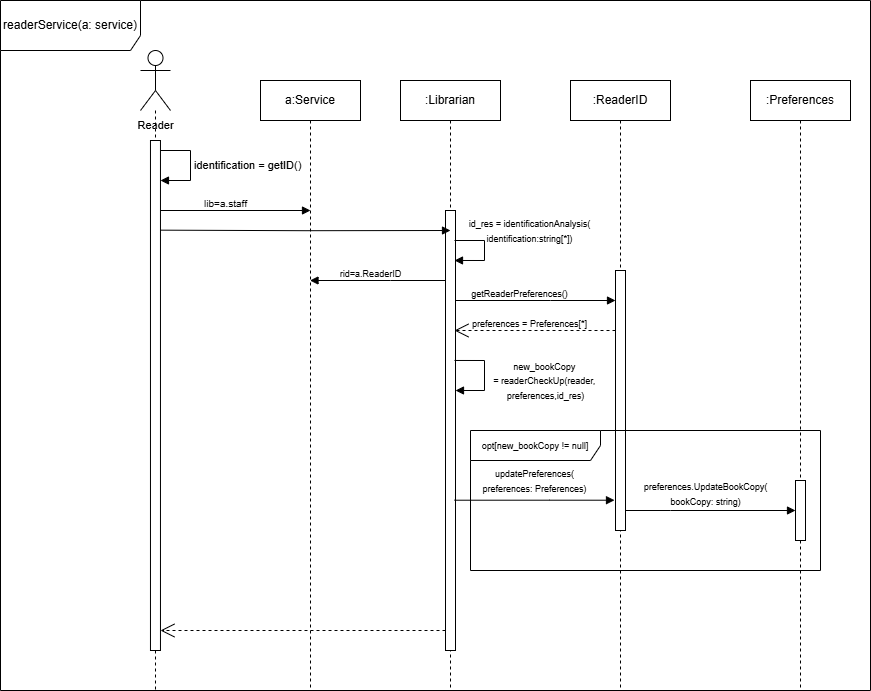

The diagram above was exported from draw.io. Its source (the exported page's mxGraphModel, read from the mxfile embedded in the PNG):
<mxGraphModel dx="951" dy="534" grid="1" gridSize="10" guides="1" tooltips="1" connect="1" arrows="1" fold="1" page="1" pageScale="1" pageWidth="827" pageHeight="1169" math="0" shadow="0">
  <root>
    <mxCell id="0" />
    <mxCell id="1" parent="0" />
    <mxCell id="_Vtow9UBV0C9BSCzTUur-4" value=":Doctor" style="shape=umlLifeline;perimeter=lifelinePerimeter;whiteSpace=wrap;html=1;container=1;dropTarget=0;collapsible=0;recursiveResize=0;outlineConnect=0;portConstraint=eastwest;newEdgeStyle={&quot;curved&quot;:0,&quot;rounded&quot;:0};" parent="1" vertex="1">
      <mxGeometry x="419" y="90" width="100" height="610" as="geometry" />
    </mxCell>
    <mxCell id="6pYHSUjwthRizevOBF00-12" value="" style="endArrow=none;dashed=1;html=1;rounded=0;exitX=0.073;exitY=0.999;exitDx=0;exitDy=0;exitPerimeter=0;" parent="1" source="BXQw4HetUYAuLP_DdRt9-1" edge="1">
      <mxGeometry width="50" height="50" relative="1" as="geometry">
        <mxPoint x="160" y="360" as="sourcePoint" />
        <mxPoint x="125" y="160" as="targetPoint" />
      </mxGeometry>
    </mxCell>
    <mxCell id="BXQw4HetUYAuLP_DdRt9-1" value="cameAppoitment(a: Appointment)" style="shape=umlFrame;whiteSpace=wrap;html=1;pointerEvents=0;width=240;height=40;" parent="1" vertex="1">
      <mxGeometry x="60" y="30" width="890" height="670" as="geometry" />
    </mxCell>
    <mxCell id="BXQw4HetUYAuLP_DdRt9-2" value="Patient" style="shape=umlActor;verticalLabelPosition=bottom;verticalAlign=top;html=1;" parent="1" vertex="1">
      <mxGeometry x="110" y="80" width="30" height="60" as="geometry" />
    </mxCell>
    <mxCell id="BXQw4HetUYAuLP_DdRt9-4" value="a :Appointment" style="shape=umlLifeline;perimeter=lifelinePerimeter;whiteSpace=wrap;html=1;container=1;dropTarget=0;collapsible=0;recursiveResize=0;outlineConnect=0;portConstraint=eastwest;newEdgeStyle={&quot;curved&quot;:0,&quot;rounded&quot;:0};" parent="1" vertex="1">
      <mxGeometry x="250" y="90" width="100" height="610" as="geometry" />
    </mxCell>
    <mxCell id="BXQw4HetUYAuLP_DdRt9-5" value=":MedicalCard" style="shape=umlLifeline;perimeter=lifelinePerimeter;whiteSpace=wrap;html=1;container=1;dropTarget=0;collapsible=0;recursiveResize=0;outlineConnect=0;portConstraint=eastwest;newEdgeStyle={&quot;curved&quot;:0,&quot;rounded&quot;:0};" parent="1" vertex="1">
      <mxGeometry x="600" y="90" width="100" height="610" as="geometry" />
    </mxCell>
    <mxCell id="BXQw4HetUYAuLP_DdRt9-24" value="" style="html=1;points=[[0,0,0,0,5],[0,1,0,0,-5],[1,0,0,0,5],[1,1,0,0,-5]];perimeter=orthogonalPerimeter;outlineConnect=0;targetShapes=umlLifeline;portConstraint=eastwest;newEdgeStyle={&quot;curved&quot;:0,&quot;rounded&quot;:0};" parent="BXQw4HetUYAuLP_DdRt9-5" vertex="1">
      <mxGeometry x="45" y="250" width="10" height="300" as="geometry" />
    </mxCell>
    <mxCell id="BXQw4HetUYAuLP_DdRt9-6" value=":Diagnosis" style="shape=umlLifeline;perimeter=lifelinePerimeter;whiteSpace=wrap;html=1;container=1;dropTarget=0;collapsible=0;recursiveResize=0;outlineConnect=0;portConstraint=eastwest;newEdgeStyle={&quot;curved&quot;:0,&quot;rounded&quot;:0};" parent="1" vertex="1">
      <mxGeometry x="820" y="90" width="100" height="610" as="geometry" />
    </mxCell>
    <mxCell id="6pYHSUjwthRizevOBF00-9" value="" style="html=1;points=[[0,0,0,0,5],[0,1,0,0,-5],[1,0,0,0,5],[1,1,0,0,-5]];perimeter=orthogonalPerimeter;outlineConnect=0;targetShapes=umlLifeline;portConstraint=eastwest;newEdgeStyle={&quot;curved&quot;:0,&quot;rounded&quot;:0};" parent="BXQw4HetUYAuLP_DdRt9-6" vertex="1">
      <mxGeometry x="45" y="470" width="10" height="40" as="geometry" />
    </mxCell>
    <mxCell id="BXQw4HetUYAuLP_DdRt9-7" value="" style="html=1;points=[[0,0,0,0,5],[0,1,0,0,-5],[1,0,0,0,5],[1,1,0,0,-5]];perimeter=orthogonalPerimeter;outlineConnect=0;targetShapes=umlLifeline;portConstraint=eastwest;newEdgeStyle={&quot;curved&quot;:0,&quot;rounded&quot;:0};" parent="1" vertex="1">
      <mxGeometry x="120" y="170" width="10" height="500" as="geometry" />
    </mxCell>
    <mxCell id="BXQw4HetUYAuLP_DdRt9-10" value="" style="html=1;points=[[0,0,0,0,5],[0,1,0,0,-5],[1,0,0,0,5],[1,1,0,0,-5]];perimeter=orthogonalPerimeter;outlineConnect=0;targetShapes=umlLifeline;portConstraint=eastwest;newEdgeStyle={&quot;curved&quot;:0,&quot;rounded&quot;:0};" parent="1" vertex="1">
      <mxGeometry x="464" y="260" width="10" height="390" as="geometry" />
    </mxCell>
    <mxCell id="BXQw4HetUYAuLP_DdRt9-25" value="getPatientDiagnosis()" style="html=1;verticalAlign=bottom;endArrow=block;curved=0;rounded=0;" parent="1" edge="1">
      <mxGeometry width="80" relative="1" as="geometry">
        <mxPoint x="474" y="373.5" as="sourcePoint" />
        <mxPoint x="645" y="373.5" as="targetPoint" />
      </mxGeometry>
    </mxCell>
    <mxCell id="BXQw4HetUYAuLP_DdRt9-26" value="diagnosis = Diagnosis[*]" style="html=1;verticalAlign=bottom;endArrow=open;dashed=1;endSize=8;curved=0;rounded=0;exitX=0;exitY=1;exitDx=0;exitDy=-5;exitPerimeter=0;" parent="1" edge="1">
      <mxGeometry x="0.0002" relative="1" as="geometry">
        <mxPoint x="645" y="421" as="sourcePoint" />
        <mxPoint x="474" y="421" as="targetPoint" />
        <mxPoint as="offset" />
      </mxGeometry>
    </mxCell>
    <mxCell id="6pYHSUjwthRizevOBF00-2" value="new_treatment&lt;br&gt;&lt;div&gt;= patientCheckup(&lt;div&gt;patient,&amp;nbsp;&lt;span style=&quot;text-align: center;&quot;&gt;diagnosis&lt;/span&gt;,&lt;/div&gt;&lt;div&gt;cm_res)&lt;/div&gt;&lt;/div&gt;" style="html=1;align=left;spacingLeft=2;endArrow=block;rounded=0;edgeStyle=orthogonalEdgeStyle;curved=0;rounded=0;" parent="1" edge="1">
      <mxGeometry x="0.1554" y="6" relative="1" as="geometry">
        <mxPoint x="474" y="438" as="sourcePoint" />
        <Array as="points">
          <mxPoint x="504" y="438" />
          <mxPoint x="504" y="468" />
        </Array>
        <mxPoint x="474" y="468" as="targetPoint" />
        <mxPoint as="offset" />
      </mxGeometry>
    </mxCell>
    <mxCell id="6pYHSUjwthRizevOBF00-4" value="opt&amp;nbsp;&lt;span style=&quot;text-wrap-mode: nowrap;&quot;&gt;[new_treatment != null]&lt;/span&gt;" style="shape=umlFrame;whiteSpace=wrap;html=1;pointerEvents=0;width=176;height=30;" parent="1" vertex="1">
      <mxGeometry x="454" y="510" width="431" height="100" as="geometry" />
    </mxCell>
    <mxCell id="6pYHSUjwthRizevOBF00-5" value="updateDiagnosis(&lt;div&gt;diagnosis: Diagnosis)&lt;/div&gt;" style="html=1;verticalAlign=bottom;endArrow=block;curved=0;rounded=0;" parent="1" edge="1">
      <mxGeometry width="80" relative="1" as="geometry">
        <mxPoint x="474" y="573" as="sourcePoint" />
        <mxPoint x="645" y="573" as="targetPoint" />
      </mxGeometry>
    </mxCell>
    <mxCell id="6pYHSUjwthRizevOBF00-8" value="diagnosis.UpdateTreatment(&lt;div&gt;treatment: string)&lt;/div&gt;" style="html=1;verticalAlign=bottom;endArrow=block;curved=0;rounded=0;" parent="1" edge="1">
      <mxGeometry width="80" relative="1" as="geometry">
        <mxPoint x="655" y="591.5" as="sourcePoint" />
        <mxPoint x="865.0000000000002" y="591.5" as="targetPoint" />
      </mxGeometry>
    </mxCell>
    <mxCell id="6pYHSUjwthRizevOBF00-11" value="" style="html=1;verticalAlign=bottom;endArrow=open;dashed=1;endSize=8;curved=0;rounded=0;" parent="1" edge="1">
      <mxGeometry relative="1" as="geometry">
        <mxPoint x="464" y="643.5" as="sourcePoint" />
        <mxPoint x="135" y="643.5" as="targetPoint" />
      </mxGeometry>
    </mxCell>
    <mxCell id="qJcW2Ex0Gpp9v0WJSqWM-2" value="complaints =&amp;nbsp;&lt;div&gt;getComplaints()&lt;/div&gt;" style="html=1;align=left;spacingLeft=2;endArrow=block;rounded=0;edgeStyle=orthogonalEdgeStyle;curved=0;rounded=0;" parent="1" source="BXQw4HetUYAuLP_DdRt9-7" target="BXQw4HetUYAuLP_DdRt9-7" edge="1">
      <mxGeometry x="-0.1666" y="10" relative="1" as="geometry">
        <mxPoint x="135" y="230" as="sourcePoint" />
        <Array as="points">
          <mxPoint x="170" y="190" />
          <mxPoint x="170" y="230" />
        </Array>
        <mxPoint x="135" y="230" as="targetPoint" />
        <mxPoint as="offset" />
      </mxGeometry>
    </mxCell>
    <mxCell id="qJcW2Ex0Gpp9v0WJSqWM-5" value="" style="html=1;verticalAlign=bottom;endArrow=block;curved=0;rounded=0;" parent="1" edge="1">
      <mxGeometry width="80" relative="1" as="geometry">
        <mxPoint x="130" y="283" as="sourcePoint" />
        <mxPoint x="464" y="283" as="targetPoint" />
      </mxGeometry>
    </mxCell>
    <mxCell id="qJcW2Ex0Gpp9v0WJSqWM-6" value="mc = a.MedicalCard" style="html=1;verticalAlign=bottom;endArrow=block;curved=0;rounded=0;" parent="1" edge="1">
      <mxGeometry width="80" relative="1" as="geometry">
        <mxPoint x="464" y="346" as="sourcePoint" />
        <mxPoint x="299.5" y="346" as="targetPoint" />
      </mxGeometry>
    </mxCell>
    <mxCell id="_6d4G-XX9__8_DAr_CKI-1" value="doc=a.staff" style="html=1;verticalAlign=bottom;endArrow=block;curved=0;rounded=0;" parent="1" edge="1">
      <mxGeometry width="80" relative="1" as="geometry">
        <mxPoint x="130" y="253.0000000000001" as="sourcePoint" />
        <mxPoint x="299.5" y="253.0000000000001" as="targetPoint" />
      </mxGeometry>
    </mxCell>
    <mxCell id="IRh33gbW-PWielV_H4g9-2" value="cm_res = complaintsAnalysis(&lt;div style=&quot;background-color: rgb(251, 251, 251);&quot;&gt;complains: string[*])&lt;/div&gt;" style="html=1;align=left;spacingLeft=2;endArrow=block;rounded=0;edgeStyle=orthogonalEdgeStyle;curved=0;rounded=0;" parent="1" target="BXQw4HetUYAuLP_DdRt9-10" edge="1">
      <mxGeometry x="-1" y="16" relative="1" as="geometry">
        <mxPoint x="474" y="280" as="sourcePoint" />
        <Array as="points">
          <mxPoint x="474" y="300" />
          <mxPoint x="504" y="300" />
          <mxPoint x="504" y="320" />
        </Array>
        <mxPoint x="479" y="310" as="targetPoint" />
        <mxPoint as="offset" />
      </mxGeometry>
    </mxCell>
    <mxCell id="5PBPHiEYWOr9DqF2qMA6-1" value="schedulePatient(p: patient,&amp;nbsp;&lt;div&gt;complaints: string[*],&lt;/div&gt;&lt;div&gt;a: Appointment)&lt;/div&gt;" style="text;html=1;align=center;verticalAlign=middle;resizable=0;points=[];autosize=1;strokeColor=none;fillColor=none;" vertex="1" parent="1">
      <mxGeometry x="294" y="220" width="170" height="60" as="geometry" />
    </mxCell>
  </root>
</mxGraphModel>